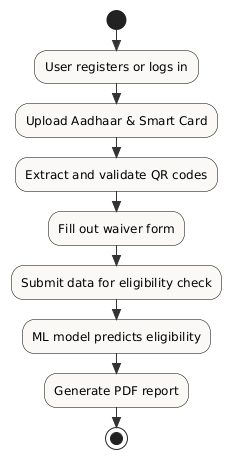

The diagram above was rendered by PlantUML. Its source (embedded in the PNG):
@startuml
skinparam style strictuml
skinparam activity {
    BackgroundColor #FAF9F6
    BorderColor black
    ArrowColor #333333
}

 
start

:User registers or logs in;
:Upload Aadhaar & Smart Card;
:Extract and validate QR codes;
:Fill out waiver form;
:Submit data for eligibility check;
:ML model predicts eligibility;
:Generate PDF report;

stop
@enduml